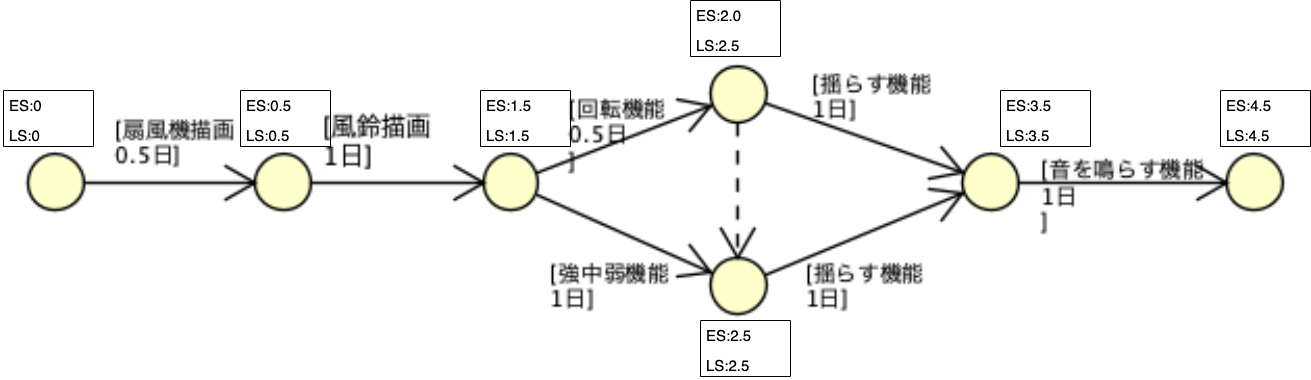

The diagram above was exported from draw.io. Its source (the exported page's mxGraphModel, read from the mxfile embedded in the PNG):
<mxGraphModel dx="3177" dy="2367" grid="1" gridSize="10" guides="1" tooltips="1" connect="1" arrows="1" fold="1" page="1" pageScale="1" pageWidth="827" pageHeight="1169" math="0" shadow="0">
  <root>
    <mxCell id="0" />
    <mxCell id="1" parent="0" />
    <mxCell id="NPVAqaocAl2ORcKU_ebu-31" value="" style="shape=image;verticalLabelPosition=bottom;labelBackgroundColor=default;verticalAlign=top;aspect=fixed;imageAspect=0;image=data:image/png,(base64 omitted: 20800 chars);" vertex="1" parent="1">
      <mxGeometry x="-830" y="488.24" width="1309" height="301.76" as="geometry" />
    </mxCell>
    <mxCell id="NPVAqaocAl2ORcKU_ebu-7" value="" style="swimlane;fontStyle=0;childLayout=stackLayout;horizontal=1;startSize=0;fillColor=none;horizontalStack=0;resizeParent=1;resizeParentMax=0;resizeLast=0;collapsible=1;marginBottom=0;fontSize=15;" vertex="1" parent="1">
      <mxGeometry x="-827" y="540" width="90" height="56" as="geometry">
        <mxRectangle x="-930" y="380" width="60" height="30" as="alternateBounds" />
      </mxGeometry>
    </mxCell>
    <mxCell id="NPVAqaocAl2ORcKU_ebu-8" value="ES:0" style="text;strokeColor=none;fillColor=none;align=left;verticalAlign=top;spacingLeft=4;spacingRight=4;overflow=hidden;rotatable=0;points=[[0,0.5],[1,0.5]];portConstraint=eastwest;fontSize=15;" vertex="1" parent="NPVAqaocAl2ORcKU_ebu-7">
      <mxGeometry width="90" height="30" as="geometry" />
    </mxCell>
    <mxCell id="NPVAqaocAl2ORcKU_ebu-9" value="LS:0" style="text;strokeColor=none;fillColor=none;align=left;verticalAlign=top;spacingLeft=4;spacingRight=4;overflow=hidden;rotatable=0;points=[[0,0.5],[1,0.5]];portConstraint=eastwest;fontSize=15;" vertex="1" parent="NPVAqaocAl2ORcKU_ebu-7">
      <mxGeometry y="30" width="90" height="26" as="geometry" />
    </mxCell>
    <mxCell id="NPVAqaocAl2ORcKU_ebu-13" value="" style="swimlane;fontStyle=0;childLayout=stackLayout;horizontal=1;startSize=0;fillColor=none;horizontalStack=0;resizeParent=1;resizeParentMax=0;resizeLast=0;collapsible=1;marginBottom=0;fontSize=15;" vertex="1" parent="1">
      <mxGeometry x="-590" y="540" width="90" height="56" as="geometry">
        <mxRectangle x="-930" y="380" width="60" height="30" as="alternateBounds" />
      </mxGeometry>
    </mxCell>
    <mxCell id="NPVAqaocAl2ORcKU_ebu-14" value="ES:0.5" style="text;strokeColor=none;fillColor=none;align=left;verticalAlign=top;spacingLeft=4;spacingRight=4;overflow=hidden;rotatable=0;points=[[0,0.5],[1,0.5]];portConstraint=eastwest;fontSize=15;" vertex="1" parent="NPVAqaocAl2ORcKU_ebu-13">
      <mxGeometry width="90" height="30" as="geometry" />
    </mxCell>
    <mxCell id="NPVAqaocAl2ORcKU_ebu-15" value="LS:0.5" style="text;strokeColor=none;fillColor=none;align=left;verticalAlign=top;spacingLeft=4;spacingRight=4;overflow=hidden;rotatable=0;points=[[0,0.5],[1,0.5]];portConstraint=eastwest;fontSize=15;" vertex="1" parent="NPVAqaocAl2ORcKU_ebu-13">
      <mxGeometry y="30" width="90" height="26" as="geometry" />
    </mxCell>
    <mxCell id="NPVAqaocAl2ORcKU_ebu-16" value="" style="swimlane;fontStyle=0;childLayout=stackLayout;horizontal=1;startSize=0;fillColor=none;horizontalStack=0;resizeParent=1;resizeParentMax=0;resizeLast=0;collapsible=1;marginBottom=0;fontSize=15;" vertex="1" parent="1">
      <mxGeometry x="-350" y="540" width="90" height="56" as="geometry">
        <mxRectangle x="-930" y="380" width="60" height="30" as="alternateBounds" />
      </mxGeometry>
    </mxCell>
    <mxCell id="NPVAqaocAl2ORcKU_ebu-17" value="ES:1.5" style="text;strokeColor=none;fillColor=none;align=left;verticalAlign=top;spacingLeft=4;spacingRight=4;overflow=hidden;rotatable=0;points=[[0,0.5],[1,0.5]];portConstraint=eastwest;fontSize=15;" vertex="1" parent="NPVAqaocAl2ORcKU_ebu-16">
      <mxGeometry width="90" height="30" as="geometry" />
    </mxCell>
    <mxCell id="NPVAqaocAl2ORcKU_ebu-18" value="LS:1.5" style="text;strokeColor=none;fillColor=none;align=left;verticalAlign=top;spacingLeft=4;spacingRight=4;overflow=hidden;rotatable=0;points=[[0,0.5],[1,0.5]];portConstraint=eastwest;fontSize=15;" vertex="1" parent="NPVAqaocAl2ORcKU_ebu-16">
      <mxGeometry y="30" width="90" height="26" as="geometry" />
    </mxCell>
    <mxCell id="NPVAqaocAl2ORcKU_ebu-19" value="" style="swimlane;fontStyle=0;childLayout=stackLayout;horizontal=1;startSize=0;fillColor=none;horizontalStack=0;resizeParent=1;resizeParentMax=0;resizeLast=0;collapsible=1;marginBottom=0;fontSize=15;" vertex="1" parent="1">
      <mxGeometry x="-140" y="450" width="90" height="56" as="geometry">
        <mxRectangle x="-930" y="380" width="60" height="30" as="alternateBounds" />
      </mxGeometry>
    </mxCell>
    <mxCell id="NPVAqaocAl2ORcKU_ebu-20" value="ES:2.0" style="text;strokeColor=none;fillColor=none;align=left;verticalAlign=top;spacingLeft=4;spacingRight=4;overflow=hidden;rotatable=0;points=[[0,0.5],[1,0.5]];portConstraint=eastwest;fontSize=15;" vertex="1" parent="NPVAqaocAl2ORcKU_ebu-19">
      <mxGeometry width="90" height="30" as="geometry" />
    </mxCell>
    <mxCell id="NPVAqaocAl2ORcKU_ebu-21" value="LS:2.5" style="text;strokeColor=none;fillColor=none;align=left;verticalAlign=top;spacingLeft=4;spacingRight=4;overflow=hidden;rotatable=0;points=[[0,0.5],[1,0.5]];portConstraint=eastwest;fontSize=15;" vertex="1" parent="NPVAqaocAl2ORcKU_ebu-19">
      <mxGeometry y="30" width="90" height="26" as="geometry" />
    </mxCell>
    <mxCell id="NPVAqaocAl2ORcKU_ebu-22" value="" style="swimlane;fontStyle=0;childLayout=stackLayout;horizontal=1;startSize=0;fillColor=none;horizontalStack=0;resizeParent=1;resizeParentMax=0;resizeLast=0;collapsible=1;marginBottom=0;fontSize=15;" vertex="1" parent="1">
      <mxGeometry x="-130" y="770" width="90" height="56" as="geometry">
        <mxRectangle x="-930" y="380" width="60" height="30" as="alternateBounds" />
      </mxGeometry>
    </mxCell>
    <mxCell id="NPVAqaocAl2ORcKU_ebu-23" value="ES:2.5" style="text;strokeColor=none;fillColor=none;align=left;verticalAlign=top;spacingLeft=4;spacingRight=4;overflow=hidden;rotatable=0;points=[[0,0.5],[1,0.5]];portConstraint=eastwest;fontSize=15;" vertex="1" parent="NPVAqaocAl2ORcKU_ebu-22">
      <mxGeometry width="90" height="30" as="geometry" />
    </mxCell>
    <mxCell id="NPVAqaocAl2ORcKU_ebu-24" value="LS:2.5" style="text;strokeColor=none;fillColor=none;align=left;verticalAlign=top;spacingLeft=4;spacingRight=4;overflow=hidden;rotatable=0;points=[[0,0.5],[1,0.5]];portConstraint=eastwest;fontSize=15;" vertex="1" parent="NPVAqaocAl2ORcKU_ebu-22">
      <mxGeometry y="30" width="90" height="26" as="geometry" />
    </mxCell>
    <mxCell id="NPVAqaocAl2ORcKU_ebu-25" value="" style="swimlane;fontStyle=0;childLayout=stackLayout;horizontal=1;startSize=0;fillColor=none;horizontalStack=0;resizeParent=1;resizeParentMax=0;resizeLast=0;collapsible=1;marginBottom=0;fontSize=15;" vertex="1" parent="1">
      <mxGeometry x="170" y="540" width="90" height="56" as="geometry">
        <mxRectangle x="-930" y="380" width="60" height="30" as="alternateBounds" />
      </mxGeometry>
    </mxCell>
    <mxCell id="NPVAqaocAl2ORcKU_ebu-26" value="ES:3.5" style="text;strokeColor=none;fillColor=none;align=left;verticalAlign=top;spacingLeft=4;spacingRight=4;overflow=hidden;rotatable=0;points=[[0,0.5],[1,0.5]];portConstraint=eastwest;fontSize=15;" vertex="1" parent="NPVAqaocAl2ORcKU_ebu-25">
      <mxGeometry width="90" height="30" as="geometry" />
    </mxCell>
    <mxCell id="NPVAqaocAl2ORcKU_ebu-27" value="LS:3.5" style="text;strokeColor=none;fillColor=none;align=left;verticalAlign=top;spacingLeft=4;spacingRight=4;overflow=hidden;rotatable=0;points=[[0,0.5],[1,0.5]];portConstraint=eastwest;fontSize=15;" vertex="1" parent="NPVAqaocAl2ORcKU_ebu-25">
      <mxGeometry y="30" width="90" height="26" as="geometry" />
    </mxCell>
    <mxCell id="NPVAqaocAl2ORcKU_ebu-28" value="" style="swimlane;fontStyle=0;childLayout=stackLayout;horizontal=1;startSize=0;fillColor=none;horizontalStack=0;resizeParent=1;resizeParentMax=0;resizeLast=0;collapsible=1;marginBottom=0;fontSize=15;" vertex="1" parent="1">
      <mxGeometry x="390" y="540" width="90" height="56" as="geometry">
        <mxRectangle x="-930" y="380" width="60" height="30" as="alternateBounds" />
      </mxGeometry>
    </mxCell>
    <mxCell id="NPVAqaocAl2ORcKU_ebu-29" value="ES:4.5" style="text;strokeColor=none;fillColor=none;align=left;verticalAlign=top;spacingLeft=4;spacingRight=4;overflow=hidden;rotatable=0;points=[[0,0.5],[1,0.5]];portConstraint=eastwest;fontSize=15;" vertex="1" parent="NPVAqaocAl2ORcKU_ebu-28">
      <mxGeometry width="90" height="30" as="geometry" />
    </mxCell>
    <mxCell id="NPVAqaocAl2ORcKU_ebu-30" value="LS:4.5" style="text;strokeColor=none;fillColor=none;align=left;verticalAlign=top;spacingLeft=4;spacingRight=4;overflow=hidden;rotatable=0;points=[[0,0.5],[1,0.5]];portConstraint=eastwest;fontSize=15;" vertex="1" parent="NPVAqaocAl2ORcKU_ebu-28">
      <mxGeometry y="30" width="90" height="26" as="geometry" />
    </mxCell>
  </root>
</mxGraphModel>